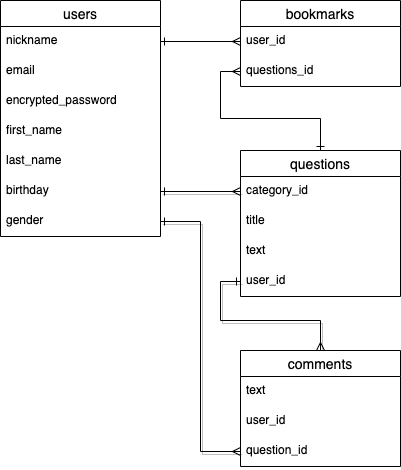

The diagram above was exported from draw.io. Its source (the exported page's mxGraphModel, read from the mxfile embedded in the PNG):
<mxGraphModel dx="413" dy="492" grid="1" gridSize="10" guides="1" tooltips="1" connect="1" arrows="1" fold="1" page="1" pageScale="1" pageWidth="827" pageHeight="1169" math="0" shadow="0">
  <root>
    <mxCell id="0" />
    <mxCell id="1" parent="0" />
    <mxCell id="12" value="users" style="swimlane;fontStyle=0;childLayout=stackLayout;horizontal=1;startSize=26;horizontalStack=0;resizeParent=1;resizeParentMax=0;resizeLast=0;collapsible=1;marginBottom=0;align=center;fontSize=14;" parent="1" vertex="1">
      <mxGeometry x="40" y="40" width="160" height="236" as="geometry" />
    </mxCell>
    <mxCell id="13" value="nickname" style="text;strokeColor=none;fillColor=none;spacingLeft=4;spacingRight=4;overflow=hidden;rotatable=0;points=[[0,0.5],[1,0.5]];portConstraint=eastwest;fontSize=12;" parent="12" vertex="1">
      <mxGeometry y="26" width="160" height="30" as="geometry" />
    </mxCell>
    <mxCell id="14" value="email" style="text;strokeColor=none;fillColor=none;spacingLeft=4;spacingRight=4;overflow=hidden;rotatable=0;points=[[0,0.5],[1,0.5]];portConstraint=eastwest;fontSize=12;" parent="12" vertex="1">
      <mxGeometry y="56" width="160" height="30" as="geometry" />
    </mxCell>
    <mxCell id="15" value="encrypted_password" style="text;strokeColor=none;fillColor=none;spacingLeft=4;spacingRight=4;overflow=hidden;rotatable=0;points=[[0,0.5],[1,0.5]];portConstraint=eastwest;fontSize=12;" parent="12" vertex="1">
      <mxGeometry y="86" width="160" height="30" as="geometry" />
    </mxCell>
    <mxCell id="18" value="first_name" style="text;strokeColor=none;fillColor=none;spacingLeft=4;spacingRight=4;overflow=hidden;rotatable=0;points=[[0,0.5],[1,0.5]];portConstraint=eastwest;fontSize=12;" parent="12" vertex="1">
      <mxGeometry y="116" width="160" height="30" as="geometry" />
    </mxCell>
    <mxCell id="19" value="last_name" style="text;strokeColor=none;fillColor=none;spacingLeft=4;spacingRight=4;overflow=hidden;rotatable=0;points=[[0,0.5],[1,0.5]];portConstraint=eastwest;fontSize=12;" parent="12" vertex="1">
      <mxGeometry y="146" width="160" height="30" as="geometry" />
    </mxCell>
    <mxCell id="20" value="birthday" style="text;strokeColor=none;fillColor=none;spacingLeft=4;spacingRight=4;overflow=hidden;rotatable=0;points=[[0,0.5],[1,0.5]];portConstraint=eastwest;fontSize=12;" parent="12" vertex="1">
      <mxGeometry y="176" width="160" height="30" as="geometry" />
    </mxCell>
    <mxCell id="21" value="gender" style="text;strokeColor=none;fillColor=none;spacingLeft=4;spacingRight=4;overflow=hidden;rotatable=0;points=[[0,0.5],[1,0.5]];portConstraint=eastwest;fontSize=12;" parent="12" vertex="1">
      <mxGeometry y="206" width="160" height="30" as="geometry" />
    </mxCell>
    <mxCell id="33" style="edgeStyle=orthogonalEdgeStyle;rounded=0;orthogonalLoop=1;jettySize=auto;html=1;exitX=1;exitY=0.5;exitDx=0;exitDy=0;entryX=0;entryY=0.5;entryDx=0;entryDy=0;shadow=1;endArrow=ERmany;endFill=0;startArrow=ERone;startFill=0;" parent="1" source="20" target="23" edge="1">
      <mxGeometry relative="1" as="geometry">
        <mxPoint x="270" y="81" as="targetPoint" />
        <Array as="points" />
      </mxGeometry>
    </mxCell>
    <mxCell id="34" style="edgeStyle=orthogonalEdgeStyle;rounded=0;orthogonalLoop=1;jettySize=auto;html=1;exitX=0;exitY=0.5;exitDx=0;exitDy=0;shadow=1;endArrow=ERmany;endFill=0;startArrow=ERone;startFill=0;entryX=0.5;entryY=0;entryDx=0;entryDy=0;" parent="1" source="32" target="26" edge="1">
      <mxGeometry relative="1" as="geometry">
        <mxPoint x="280" y="360" as="targetPoint" />
        <Array as="points">
          <mxPoint x="260" y="321" />
          <mxPoint x="260" y="360" />
          <mxPoint x="360" y="360" />
        </Array>
      </mxGeometry>
    </mxCell>
    <mxCell id="35" style="edgeStyle=orthogonalEdgeStyle;rounded=0;orthogonalLoop=1;jettySize=auto;html=1;exitX=1;exitY=0.5;exitDx=0;exitDy=0;entryX=0;entryY=0.5;entryDx=0;entryDy=0;shadow=1;endArrow=ERmany;endFill=0;startArrow=ERone;startFill=0;" parent="1" source="21" target="29" edge="1">
      <mxGeometry relative="1" as="geometry" />
    </mxCell>
    <mxCell id="26" value="comments" style="swimlane;fontStyle=0;childLayout=stackLayout;horizontal=1;startSize=26;horizontalStack=0;resizeParent=1;resizeParentMax=0;resizeLast=0;collapsible=1;marginBottom=0;align=center;fontSize=14;" parent="1" vertex="1">
      <mxGeometry x="280" y="390" width="160" height="116" as="geometry" />
    </mxCell>
    <mxCell id="27" value="text" style="text;strokeColor=none;fillColor=none;spacingLeft=4;spacingRight=4;overflow=hidden;rotatable=0;points=[[0,0.5],[1,0.5]];portConstraint=eastwest;fontSize=12;" parent="26" vertex="1">
      <mxGeometry y="26" width="160" height="30" as="geometry" />
    </mxCell>
    <mxCell id="28" value="user_id" style="text;strokeColor=none;fillColor=none;spacingLeft=4;spacingRight=4;overflow=hidden;rotatable=0;points=[[0,0.5],[1,0.5]];portConstraint=eastwest;fontSize=12;" parent="26" vertex="1">
      <mxGeometry y="56" width="160" height="30" as="geometry" />
    </mxCell>
    <mxCell id="29" value="question_id" style="text;strokeColor=none;fillColor=none;spacingLeft=4;spacingRight=4;overflow=hidden;rotatable=0;points=[[0,0.5],[1,0.5]];portConstraint=eastwest;fontSize=12;" parent="26" vertex="1">
      <mxGeometry y="86" width="160" height="30" as="geometry" />
    </mxCell>
    <mxCell id="22" value="questions" style="swimlane;fontStyle=0;childLayout=stackLayout;horizontal=1;startSize=26;horizontalStack=0;resizeParent=1;resizeParentMax=0;resizeLast=0;collapsible=1;marginBottom=0;align=center;fontSize=14;" parent="1" vertex="1">
      <mxGeometry x="280" y="190" width="160" height="146" as="geometry" />
    </mxCell>
    <mxCell id="23" value="category_id" style="text;strokeColor=none;fillColor=none;spacingLeft=4;spacingRight=4;overflow=hidden;rotatable=0;points=[[0,0.5],[1,0.5]];portConstraint=eastwest;fontSize=12;" parent="22" vertex="1">
      <mxGeometry y="26" width="160" height="30" as="geometry" />
    </mxCell>
    <mxCell id="36" value="title" style="text;strokeColor=none;fillColor=none;spacingLeft=4;spacingRight=4;overflow=hidden;rotatable=0;points=[[0,0.5],[1,0.5]];portConstraint=eastwest;fontSize=12;" parent="22" vertex="1">
      <mxGeometry y="56" width="160" height="30" as="geometry" />
    </mxCell>
    <mxCell id="24" value="text" style="text;strokeColor=none;fillColor=none;spacingLeft=4;spacingRight=4;overflow=hidden;rotatable=0;points=[[0,0.5],[1,0.5]];portConstraint=eastwest;fontSize=12;" parent="22" vertex="1">
      <mxGeometry y="86" width="160" height="30" as="geometry" />
    </mxCell>
    <mxCell id="32" value="user_id" style="text;strokeColor=none;fillColor=none;spacingLeft=4;spacingRight=4;overflow=hidden;rotatable=0;points=[[0,0.5],[1,0.5]];portConstraint=eastwest;fontSize=12;" parent="22" vertex="1">
      <mxGeometry y="116" width="160" height="30" as="geometry" />
    </mxCell>
    <mxCell id="37" value="bookmarks" style="swimlane;fontStyle=0;childLayout=stackLayout;horizontal=1;startSize=26;horizontalStack=0;resizeParent=1;resizeParentMax=0;resizeLast=0;collapsible=1;marginBottom=0;align=center;fontSize=14;" parent="1" vertex="1">
      <mxGeometry x="280" y="40" width="160" height="86" as="geometry" />
    </mxCell>
    <mxCell id="38" value="user_id" style="text;strokeColor=none;fillColor=none;spacingLeft=4;spacingRight=4;overflow=hidden;rotatable=0;points=[[0,0.5],[1,0.5]];portConstraint=eastwest;fontSize=12;" parent="37" vertex="1">
      <mxGeometry y="26" width="160" height="30" as="geometry" />
    </mxCell>
    <mxCell id="39" value="questions_id" style="text;strokeColor=none;fillColor=none;spacingLeft=4;spacingRight=4;overflow=hidden;rotatable=0;points=[[0,0.5],[1,0.5]];portConstraint=eastwest;fontSize=12;" parent="37" vertex="1">
      <mxGeometry y="56" width="160" height="30" as="geometry" />
    </mxCell>
    <mxCell id="44" style="edgeStyle=orthogonalEdgeStyle;rounded=0;orthogonalLoop=1;jettySize=auto;html=1;exitX=1;exitY=0.5;exitDx=0;exitDy=0;entryX=0;entryY=0.5;entryDx=0;entryDy=0;startArrow=ERone;startFill=0;endArrow=ERmany;endFill=0;" parent="1" source="13" target="38" edge="1">
      <mxGeometry relative="1" as="geometry" />
    </mxCell>
    <mxCell id="47" style="edgeStyle=orthogonalEdgeStyle;rounded=0;orthogonalLoop=1;jettySize=auto;html=1;exitX=0;exitY=0.5;exitDx=0;exitDy=0;entryX=0.5;entryY=0;entryDx=0;entryDy=0;startArrow=ERmany;startFill=0;endArrow=ERone;endFill=0;" parent="1" source="39" target="22" edge="1">
      <mxGeometry relative="1" as="geometry" />
    </mxCell>
  </root>
</mxGraphModel>